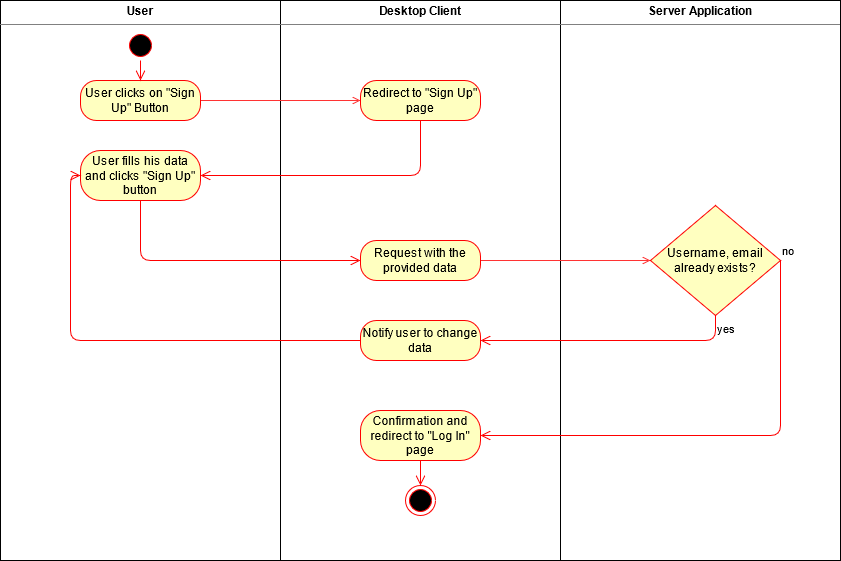

The diagram above was exported from draw.io. Its source (the exported page's mxGraphModel, read from the mxfile embedded in the PNG):
<mxGraphModel dx="2249" dy="763" grid="1" gridSize="10" guides="1" tooltips="1" connect="1" arrows="1" fold="1" page="1" pageScale="1" pageWidth="827" pageHeight="1169" math="0" shadow="0">
  <root>
    <mxCell id="0" />
    <mxCell id="1" parent="0" />
    <mxCell id="3ToIN_C8lF30IDjY9y-w-2" value="&lt;p style=&quot;margin: 0px ; margin-top: 4px ; text-align: center&quot;&gt;&lt;b&gt;User&lt;/b&gt;&lt;br&gt;&lt;/p&gt;&lt;hr size=&quot;1&quot;&gt;" style="verticalAlign=top;align=left;overflow=fill;fontSize=12;fontFamily=Helvetica;html=1;" parent="1" vertex="1">
      <mxGeometry x="-40" y="40" width="280" height="560" as="geometry" />
    </mxCell>
    <mxCell id="3ToIN_C8lF30IDjY9y-w-3" value="&lt;p style=&quot;margin: 0px ; margin-top: 4px ; text-align: center&quot;&gt;&lt;b&gt;Desktop Client&lt;/b&gt;&lt;br&gt;&lt;/p&gt;&lt;hr size=&quot;1&quot;&gt;&lt;div style=&quot;height: 2px&quot;&gt;&lt;/div&gt;" style="verticalAlign=top;align=left;overflow=fill;fontSize=12;fontFamily=Helvetica;html=1;" parent="1" vertex="1">
      <mxGeometry x="240" y="40" width="280" height="560" as="geometry" />
    </mxCell>
    <mxCell id="3ToIN_C8lF30IDjY9y-w-4" value="&lt;p style=&quot;margin: 0px ; margin-top: 4px ; text-align: center&quot;&gt;&lt;b&gt;Server Application&lt;/b&gt;&lt;br&gt;&lt;/p&gt;&lt;hr size=&quot;1&quot;&gt;&lt;div style=&quot;height: 2px&quot;&gt;&lt;/div&gt;" style="verticalAlign=top;align=left;overflow=fill;fontSize=12;fontFamily=Helvetica;html=1;" parent="1" vertex="1">
      <mxGeometry x="520" y="40" width="280" height="560" as="geometry" />
    </mxCell>
    <mxCell id="wgTpEvBrYaMtXqcvvw7N-10" style="edgeStyle=orthogonalEdgeStyle;rounded=0;orthogonalLoop=1;jettySize=auto;html=1;strokeColor=#FF3333;endArrow=open;endFill=0;" edge="1" parent="1" source="wgTpEvBrYaMtXqcvvw7N-1" target="wgTpEvBrYaMtXqcvvw7N-8">
      <mxGeometry relative="1" as="geometry" />
    </mxCell>
    <mxCell id="wgTpEvBrYaMtXqcvvw7N-1" value="User clicks on &quot;Sign Up&quot; Button" style="rounded=1;whiteSpace=wrap;html=1;arcSize=40;fontColor=#000000;fillColor=#ffffc0;strokeColor=#ff0000;" vertex="1" parent="1">
      <mxGeometry x="40" y="120" width="120" height="40" as="geometry" />
    </mxCell>
    <mxCell id="wgTpEvBrYaMtXqcvvw7N-6" value="" style="ellipse;html=1;shape=startState;fillColor=#000000;strokeColor=#ff0000;" vertex="1" parent="1">
      <mxGeometry x="85" y="70" width="30" height="30" as="geometry" />
    </mxCell>
    <mxCell id="wgTpEvBrYaMtXqcvvw7N-7" value="" style="edgeStyle=orthogonalEdgeStyle;html=1;verticalAlign=bottom;endArrow=open;endSize=8;strokeColor=#ff0000;" edge="1" source="wgTpEvBrYaMtXqcvvw7N-6" parent="1">
      <mxGeometry relative="1" as="geometry">
        <mxPoint x="100" y="120" as="targetPoint" />
      </mxGeometry>
    </mxCell>
    <mxCell id="wgTpEvBrYaMtXqcvvw7N-8" value="Redirect to &quot;Sign Up&quot; page" style="rounded=1;whiteSpace=wrap;html=1;arcSize=40;fontColor=#000000;fillColor=#ffffc0;strokeColor=#ff0000;" vertex="1" parent="1">
      <mxGeometry x="320" y="120" width="120" height="40" as="geometry" />
    </mxCell>
    <mxCell id="wgTpEvBrYaMtXqcvvw7N-9" value="" style="edgeStyle=orthogonalEdgeStyle;html=1;verticalAlign=bottom;endArrow=open;endSize=8;strokeColor=#ff0000;entryX=1;entryY=0.5;entryDx=0;entryDy=0;" edge="1" source="wgTpEvBrYaMtXqcvvw7N-8" parent="1" target="wgTpEvBrYaMtXqcvvw7N-11">
      <mxGeometry relative="1" as="geometry">
        <mxPoint x="380" y="220" as="targetPoint" />
        <Array as="points">
          <mxPoint x="380" y="215" />
        </Array>
      </mxGeometry>
    </mxCell>
    <mxCell id="wgTpEvBrYaMtXqcvvw7N-11" value="User fills his data and clicks &quot;Sign Up&quot; button" style="rounded=1;whiteSpace=wrap;html=1;arcSize=40;fontColor=#000000;fillColor=#ffffc0;strokeColor=#ff0000;" vertex="1" parent="1">
      <mxGeometry x="40" y="190" width="120" height="50" as="geometry" />
    </mxCell>
    <mxCell id="wgTpEvBrYaMtXqcvvw7N-12" value="" style="edgeStyle=orthogonalEdgeStyle;html=1;verticalAlign=bottom;endArrow=open;endSize=8;strokeColor=#ff0000;" edge="1" source="wgTpEvBrYaMtXqcvvw7N-11" parent="1" target="wgTpEvBrYaMtXqcvvw7N-13">
      <mxGeometry relative="1" as="geometry">
        <mxPoint x="100" y="300" as="targetPoint" />
        <Array as="points">
          <mxPoint x="100" y="300" />
        </Array>
      </mxGeometry>
    </mxCell>
    <mxCell id="wgTpEvBrYaMtXqcvvw7N-17" style="edgeStyle=orthogonalEdgeStyle;rounded=0;orthogonalLoop=1;jettySize=auto;html=1;endArrow=open;endFill=0;strokeColor=#FF3333;" edge="1" parent="1" source="wgTpEvBrYaMtXqcvvw7N-13" target="wgTpEvBrYaMtXqcvvw7N-14">
      <mxGeometry relative="1" as="geometry" />
    </mxCell>
    <mxCell id="wgTpEvBrYaMtXqcvvw7N-13" value="Request with the provided data" style="rounded=1;whiteSpace=wrap;html=1;arcSize=40;fontColor=#000000;fillColor=#ffffc0;strokeColor=#ff0000;" vertex="1" parent="1">
      <mxGeometry x="320" y="280" width="120" height="40" as="geometry" />
    </mxCell>
    <mxCell id="wgTpEvBrYaMtXqcvvw7N-14" value="Username, email already exists?" style="rhombus;whiteSpace=wrap;html=1;fillColor=#ffffc0;strokeColor=#ff0000;" vertex="1" parent="1">
      <mxGeometry x="610" y="245" width="130" height="110" as="geometry" />
    </mxCell>
    <mxCell id="wgTpEvBrYaMtXqcvvw7N-15" value="no" style="edgeStyle=orthogonalEdgeStyle;html=1;align=left;verticalAlign=bottom;endArrow=open;endSize=8;strokeColor=#ff0000;exitX=1;exitY=0.5;exitDx=0;exitDy=0;" edge="1" source="wgTpEvBrYaMtXqcvvw7N-14" parent="1" target="wgTpEvBrYaMtXqcvvw7N-20">
      <mxGeometry x="-1" relative="1" as="geometry">
        <mxPoint x="800" y="300" as="targetPoint" />
        <Array as="points">
          <mxPoint x="740" y="475" />
        </Array>
      </mxGeometry>
    </mxCell>
    <mxCell id="wgTpEvBrYaMtXqcvvw7N-16" value="yes" style="edgeStyle=orthogonalEdgeStyle;html=1;align=left;verticalAlign=top;endArrow=open;endSize=8;strokeColor=#ff0000;" edge="1" source="wgTpEvBrYaMtXqcvvw7N-14" parent="1" target="wgTpEvBrYaMtXqcvvw7N-18">
      <mxGeometry x="-1" relative="1" as="geometry">
        <mxPoint x="660" y="380" as="targetPoint" />
        <Array as="points">
          <mxPoint x="675" y="380" />
        </Array>
      </mxGeometry>
    </mxCell>
    <mxCell id="wgTpEvBrYaMtXqcvvw7N-18" value="Notify user to change data" style="rounded=1;whiteSpace=wrap;html=1;arcSize=40;fontColor=#000000;fillColor=#ffffc0;strokeColor=#ff0000;" vertex="1" parent="1">
      <mxGeometry x="320" y="360" width="120" height="40" as="geometry" />
    </mxCell>
    <mxCell id="wgTpEvBrYaMtXqcvvw7N-19" value="" style="edgeStyle=orthogonalEdgeStyle;html=1;verticalAlign=bottom;endArrow=open;endSize=8;strokeColor=#ff0000;entryX=0;entryY=0.5;entryDx=0;entryDy=0;" edge="1" source="wgTpEvBrYaMtXqcvvw7N-18" parent="1" target="wgTpEvBrYaMtXqcvvw7N-11">
      <mxGeometry relative="1" as="geometry">
        <mxPoint x="380" y="460" as="targetPoint" />
      </mxGeometry>
    </mxCell>
    <mxCell id="wgTpEvBrYaMtXqcvvw7N-20" value="Confirmation and redirect to &quot;Log In&quot; page" style="rounded=1;whiteSpace=wrap;html=1;arcSize=40;fontColor=#000000;fillColor=#ffffc0;strokeColor=#ff0000;" vertex="1" parent="1">
      <mxGeometry x="320" y="450" width="120" height="50" as="geometry" />
    </mxCell>
    <mxCell id="wgTpEvBrYaMtXqcvvw7N-21" value="" style="edgeStyle=orthogonalEdgeStyle;html=1;verticalAlign=bottom;endArrow=open;endSize=8;strokeColor=#ff0000;" edge="1" source="wgTpEvBrYaMtXqcvvw7N-20" parent="1" target="wgTpEvBrYaMtXqcvvw7N-22">
      <mxGeometry relative="1" as="geometry">
        <mxPoint x="380" y="540" as="targetPoint" />
      </mxGeometry>
    </mxCell>
    <mxCell id="wgTpEvBrYaMtXqcvvw7N-22" value="" style="ellipse;html=1;shape=endState;fillColor=#000000;strokeColor=#ff0000;" vertex="1" parent="1">
      <mxGeometry x="365" y="525" width="30" height="30" as="geometry" />
    </mxCell>
  </root>
</mxGraphModel>